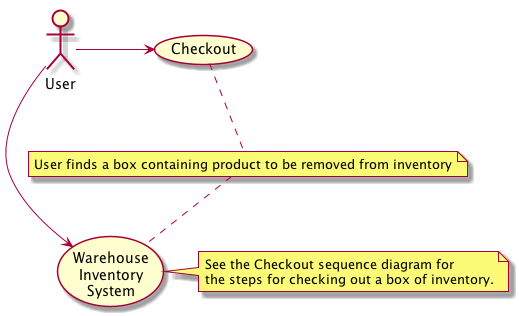

The diagram above was rendered by PlantUML. Its source (embedded in the PNG):
@startuml
(Warehouse\nInventory\nSystem) as (Use)

User -> (Checkout)
User --> (Use)

note right of (Use)
See the Checkout sequence diagram for
the steps for checking out a box of inventory.
end note

note "User finds a box containing product to be removed from inventory" as N2
(Checkout) .. N2

N2 ..(Use)
@enduml